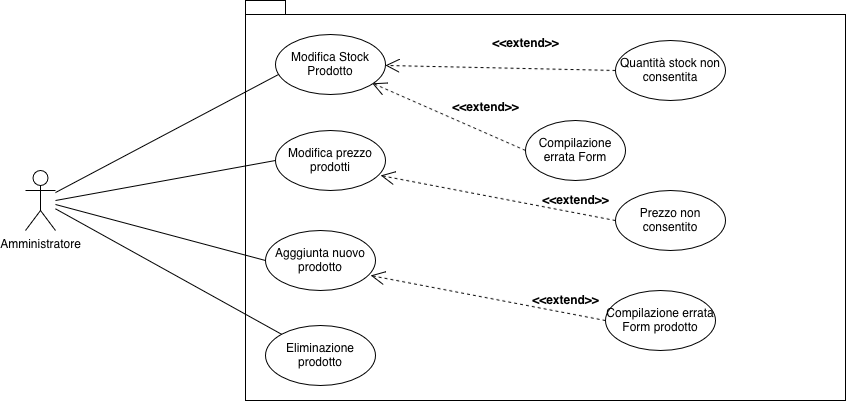

The diagram above was exported from draw.io. Its source (the exported page's mxGraphModel, read from the mxfile embedded in the PNG):
<mxGraphModel dx="1698" dy="953" grid="1" gridSize="10" guides="1" tooltips="1" connect="1" arrows="1" fold="1" page="1" pageScale="1" pageWidth="1100" pageHeight="850" background="none" math="0" shadow="0">
  <root>
    <mxCell id="0" />
    <mxCell id="1" parent="0" />
    <mxCell id="oVf-rl64t3Jd7XOnJbmn-37" parent="1" style="shape=umlActor;verticalLabelPosition=bottom;verticalAlign=top;html=1;outlineConnect=0;" value="Amministratore" vertex="1">
      <mxGeometry height="60" width="30" x="50" y="240" as="geometry" />
    </mxCell>
    <mxCell id="oVf-rl64t3Jd7XOnJbmn-43" parent="1" style="shape=folder;fontStyle=1;spacingTop=10;tabWidth=40;tabHeight=14;tabPosition=left;html=1;whiteSpace=wrap;" value="" vertex="1">
      <mxGeometry height="400" width="600" x="270" y="70" as="geometry" />
    </mxCell>
    <mxCell id="oVf-rl64t3Jd7XOnJbmn-45" parent="1" style="ellipse;whiteSpace=wrap;html=1;" value="Compilazione errata Form" vertex="1">
      <mxGeometry height="60" width="100" x="550" y="190" as="geometry" />
    </mxCell>
    <mxCell id="oVf-rl64t3Jd7XOnJbmn-46" parent="1" style="ellipse;whiteSpace=wrap;html=1;" value="Quantità stock non consentita" vertex="1">
      <mxGeometry height="60" width="110" x="640" y="110" as="geometry" />
    </mxCell>
    <mxCell id="oVf-rl64t3Jd7XOnJbmn-47" edge="1" parent="1" source="oVf-rl64t3Jd7XOnJbmn-45" style="endArrow=open;endSize=12;dashed=1;html=1;rounded=0;entryX=1;entryY=1;entryDx=0;entryDy=0;exitX=0;exitY=0.5;exitDx=0;exitDy=0;" value="">
      <mxGeometry relative="1" width="160" as="geometry">
        <mxPoint x="470" y="340" as="sourcePoint" />
        <mxPoint x="396.81980515339455" y="152.67766952966372" as="targetPoint" />
      </mxGeometry>
    </mxCell>
    <mxCell id="oVf-rl64t3Jd7XOnJbmn-48" edge="1" parent="1" source="oVf-rl64t3Jd7XOnJbmn-46" style="endArrow=open;endSize=12;dashed=1;html=1;rounded=0;entryX=1;entryY=0.5;entryDx=0;entryDy=0;exitX=0;exitY=0.5;exitDx=0;exitDy=0;" value="">
      <mxGeometry relative="1" width="160" as="geometry">
        <mxPoint x="643" y="247" as="sourcePoint" />
        <mxPoint x="410" y="135" as="targetPoint" />
      </mxGeometry>
    </mxCell>
    <mxCell id="oVf-rl64t3Jd7XOnJbmn-49" parent="1" style="text;align=center;fontStyle=1;verticalAlign=middle;spacingLeft=3;spacingRight=3;strokeColor=none;rotatable=0;points=[[0,0.5],[1,0.5]];portConstraint=eastwest;html=1;" value="&lt;b&gt;&amp;lt;&amp;lt;extend&amp;gt;&amp;gt;&lt;/b&gt;" vertex="1">
      <mxGeometry height="26" width="80" x="510" y="100" as="geometry" />
    </mxCell>
    <mxCell id="oVf-rl64t3Jd7XOnJbmn-50" parent="1" style="text;align=center;fontStyle=1;verticalAlign=middle;spacingLeft=3;spacingRight=3;strokeColor=none;rotatable=0;points=[[0,0.5],[1,0.5]];portConstraint=eastwest;html=1;" value="&lt;b&gt;&amp;lt;&amp;lt;extend&amp;gt;&amp;gt;&lt;/b&gt;" vertex="1">
      <mxGeometry height="26" width="80" x="470" y="164" as="geometry" />
    </mxCell>
    <mxCell id="oVf-rl64t3Jd7XOnJbmn-69" edge="1" parent="1" style="endArrow=none;html=1;rounded=0;exitX=0;exitY=0.5;exitDx=0;exitDy=0;" target="oVf-rl64t3Jd7XOnJbmn-37" value="">
      <mxGeometry height="50" relative="1" width="50" as="geometry">
        <mxPoint x="320" y="135" as="sourcePoint" />
        <mxPoint x="580" y="220" as="targetPoint" />
      </mxGeometry>
    </mxCell>
    <mxCell id="oVf-rl64t3Jd7XOnJbmn-74" parent="1" style="ellipse;whiteSpace=wrap;html=1;" value="Modifica Stock Prodotto" vertex="1">
      <mxGeometry height="60" width="110" x="300" y="104" as="geometry" />
    </mxCell>
    <mxCell id="oVf-rl64t3Jd7XOnJbmn-76" parent="1" style="ellipse;whiteSpace=wrap;html=1;" value="Modifica prezzo prodotti" vertex="1">
      <mxGeometry height="60" width="110" x="300" y="200" as="geometry" />
    </mxCell>
    <mxCell id="oVf-rl64t3Jd7XOnJbmn-79" parent="1" style="ellipse;whiteSpace=wrap;html=1;" value="Prezzo non consentito" vertex="1">
      <mxGeometry height="60" width="110" x="640.0001948466054" y="260" as="geometry" />
    </mxCell>
    <mxCell id="oVf-rl64t3Jd7XOnJbmn-81" edge="1" parent="1" source="oVf-rl64t3Jd7XOnJbmn-79" style="endArrow=open;endSize=12;dashed=1;html=1;rounded=0;entryX=0.955;entryY=0.75;entryDx=0;entryDy=0;exitX=0;exitY=0.5;exitDx=0;exitDy=0;entryPerimeter=0;" target="oVf-rl64t3Jd7XOnJbmn-76" value="">
      <mxGeometry relative="1" width="160" as="geometry">
        <mxPoint x="643.0001948466054" y="397" as="sourcePoint" />
        <mxPoint x="410.00019484660544" y="285" as="targetPoint" />
      </mxGeometry>
    </mxCell>
    <mxCell id="oVf-rl64t3Jd7XOnJbmn-82" parent="1" style="text;align=center;fontStyle=1;verticalAlign=middle;spacingLeft=3;spacingRight=3;strokeColor=none;rotatable=0;points=[[0,0.5],[1,0.5]];portConstraint=eastwest;html=1;" value="&lt;b&gt;&amp;lt;&amp;lt;extend&amp;gt;&amp;gt;&lt;/b&gt;" vertex="1">
      <mxGeometry height="26" width="80" x="560.0001948466054" y="257" as="geometry" />
    </mxCell>
    <mxCell id="oVf-rl64t3Jd7XOnJbmn-84" edge="1" parent="1" source="oVf-rl64t3Jd7XOnJbmn-76" style="endArrow=none;html=1;rounded=0;exitX=0;exitY=0.5;exitDx=0;exitDy=0;" value="">
      <mxGeometry height="50" relative="1" width="50" as="geometry">
        <mxPoint x="350" y="170" as="sourcePoint" />
        <mxPoint x="80" y="270" as="targetPoint" />
      </mxGeometry>
    </mxCell>
    <mxCell id="oVf-rl64t3Jd7XOnJbmn-85" parent="1" style="ellipse;whiteSpace=wrap;html=1;" value="Agggiunta nuovo prodotto" vertex="1">
      <mxGeometry height="60" width="110" x="290" y="300" as="geometry" />
    </mxCell>
    <mxCell id="oVf-rl64t3Jd7XOnJbmn-86" parent="1" style="ellipse;whiteSpace=wrap;html=1;" value="Compilazione errata Form prodotto" vertex="1">
      <mxGeometry height="60" width="110" x="630.0001948466054" y="360" as="geometry" />
    </mxCell>
    <mxCell id="oVf-rl64t3Jd7XOnJbmn-87" edge="1" parent="1" source="oVf-rl64t3Jd7XOnJbmn-86" style="endArrow=open;endSize=12;dashed=1;html=1;rounded=0;entryX=0.955;entryY=0.75;entryDx=0;entryDy=0;exitX=0;exitY=0.5;exitDx=0;exitDy=0;entryPerimeter=0;" target="oVf-rl64t3Jd7XOnJbmn-85" value="">
      <mxGeometry relative="1" width="160" as="geometry">
        <mxPoint x="633.0001948466054" y="497" as="sourcePoint" />
        <mxPoint x="400.0001948466054" y="385" as="targetPoint" />
      </mxGeometry>
    </mxCell>
    <mxCell id="oVf-rl64t3Jd7XOnJbmn-88" parent="1" style="text;align=center;fontStyle=1;verticalAlign=middle;spacingLeft=3;spacingRight=3;strokeColor=none;rotatable=0;points=[[0,0.5],[1,0.5]];portConstraint=eastwest;html=1;" value="&lt;b&gt;&amp;lt;&amp;lt;extend&amp;gt;&amp;gt;&lt;/b&gt;" vertex="1">
      <mxGeometry height="26" width="80" x="550.0001948466054" y="357" as="geometry" />
    </mxCell>
    <mxCell id="oVf-rl64t3Jd7XOnJbmn-89" parent="1" style="ellipse;whiteSpace=wrap;html=1;" value="Eliminazione prodotto" vertex="1">
      <mxGeometry height="60" width="110" x="290" y="395" as="geometry" />
    </mxCell>
    <mxCell id="oVf-rl64t3Jd7XOnJbmn-101" edge="1" parent="1" source="oVf-rl64t3Jd7XOnJbmn-43" style="edgeStyle=orthogonalEdgeStyle;rounded=0;orthogonalLoop=1;jettySize=auto;html=1;exitX=0.5;exitY=1;exitDx=0;exitDy=0;exitPerimeter=0;" target="oVf-rl64t3Jd7XOnJbmn-43">
      <mxGeometry relative="1" as="geometry" />
    </mxCell>
    <mxCell id="oVf-rl64t3Jd7XOnJbmn-103" edge="1" parent="1" source="oVf-rl64t3Jd7XOnJbmn-85" style="endArrow=none;html=1;rounded=0;exitX=0;exitY=0.5;exitDx=0;exitDy=0;" target="oVf-rl64t3Jd7XOnJbmn-37" value="">
      <mxGeometry height="50" relative="1" width="50" as="geometry">
        <mxPoint x="360" y="240" as="sourcePoint" />
        <mxPoint x="140" y="310" as="targetPoint" />
      </mxGeometry>
    </mxCell>
    <mxCell id="oVf-rl64t3Jd7XOnJbmn-104" edge="1" parent="1" source="oVf-rl64t3Jd7XOnJbmn-89" style="endArrow=none;html=1;rounded=0;exitX=0;exitY=0;exitDx=0;exitDy=0;" target="oVf-rl64t3Jd7XOnJbmn-37" value="">
      <mxGeometry height="50" relative="1" width="50" as="geometry">
        <mxPoint x="440" y="366" as="sourcePoint" />
        <mxPoint x="230" y="310" as="targetPoint" />
      </mxGeometry>
    </mxCell>
  </root>
</mxGraphModel>